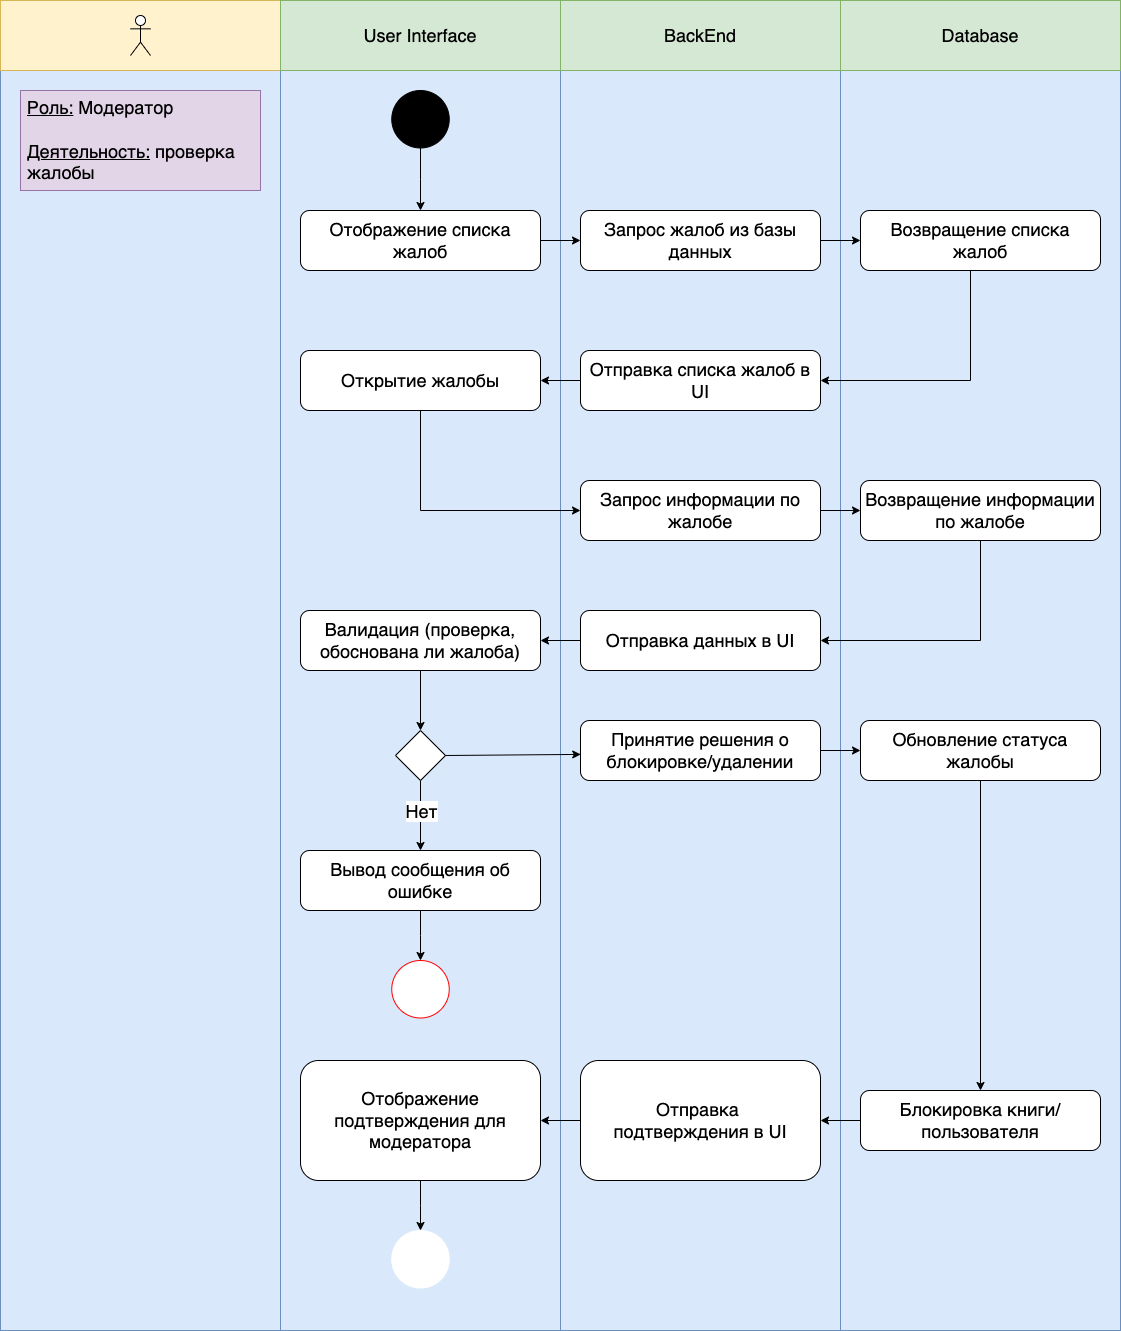

The diagram above was exported from draw.io. Its source (the exported page's mxGraphModel, read from the mxfile embedded in the PNG):
<mxGraphModel dx="1313" dy="874" grid="1" gridSize="10" guides="1" tooltips="1" connect="1" arrows="1" fold="1" page="1" pageScale="1" pageWidth="850" pageHeight="1100" math="0" shadow="0">
  <root>
    <mxCell id="0" />
    <mxCell id="1" parent="0" />
    <mxCell id="tg9osHWT1aD0hZBdkN9E-1" value="" style="html=1;whiteSpace=wrap;fillColor=#dae8fc;strokeColor=#6c8ebf;" vertex="1" parent="1">
      <mxGeometry x="40" y="40" width="280" height="1330" as="geometry" />
    </mxCell>
    <mxCell id="tg9osHWT1aD0hZBdkN9E-2" value="" style="html=1;whiteSpace=wrap;fillColor=#dae8fc;strokeColor=#6c8ebf;" vertex="1" parent="1">
      <mxGeometry x="600" y="50" width="280" height="1320" as="geometry" />
    </mxCell>
    <mxCell id="tg9osHWT1aD0hZBdkN9E-3" value="" style="html=1;whiteSpace=wrap;fillColor=#dae8fc;strokeColor=#6c8ebf;" vertex="1" parent="1">
      <mxGeometry x="880" y="40" width="280" height="1330" as="geometry" />
    </mxCell>
    <mxCell id="tg9osHWT1aD0hZBdkN9E-4" value="" style="html=1;whiteSpace=wrap;fillColor=#dae8fc;strokeColor=#6c8ebf;" vertex="1" parent="1">
      <mxGeometry x="320" y="40" width="280" height="1330" as="geometry" />
    </mxCell>
    <mxCell id="tg9osHWT1aD0hZBdkN9E-8" value="" style="rounded=0;whiteSpace=wrap;html=1;fillColor=#fff2cc;strokeColor=#d6b656;" vertex="1" parent="1">
      <mxGeometry x="40" y="40" width="280" height="70" as="geometry" />
    </mxCell>
    <mxCell id="tg9osHWT1aD0hZBdkN9E-9" value="&lt;font style=&quot;font-size: 18px;&quot;&gt;User Interface&lt;/font&gt;" style="rounded=0;whiteSpace=wrap;html=1;fillColor=#d5e8d4;strokeColor=#82b366;" vertex="1" parent="1">
      <mxGeometry x="320" y="40" width="280" height="70" as="geometry" />
    </mxCell>
    <mxCell id="tg9osHWT1aD0hZBdkN9E-11" value="&lt;font style=&quot;font-size: 18px;&quot;&gt;BackEnd&lt;/font&gt;" style="rounded=0;whiteSpace=wrap;html=1;fillColor=#d5e8d4;strokeColor=#82b366;" vertex="1" parent="1">
      <mxGeometry x="600" y="40" width="280" height="70" as="geometry" />
    </mxCell>
    <mxCell id="tg9osHWT1aD0hZBdkN9E-12" value="&lt;font style=&quot;font-size: 18px;&quot;&gt;Database&lt;/font&gt;" style="rounded=0;whiteSpace=wrap;html=1;fillColor=#d5e8d4;strokeColor=#82b366;" vertex="1" parent="1">
      <mxGeometry x="880" y="40" width="280" height="70" as="geometry" />
    </mxCell>
    <mxCell id="tg9osHWT1aD0hZBdkN9E-13" value="" style="shape=umlActor;verticalLabelPosition=bottom;verticalAlign=top;html=1;outlineConnect=0;" vertex="1" parent="1">
      <mxGeometry x="170" y="55" width="20" height="40" as="geometry" />
    </mxCell>
    <mxCell id="tg9osHWT1aD0hZBdkN9E-15" value="&lt;font style=&quot;font-size: 18px;&quot;&gt;&lt;u&gt;Роль:&lt;/u&gt;&amp;nbsp;Модератор&lt;/font&gt;&lt;div&gt;&lt;font style=&quot;font-size: 18px;&quot;&gt;&lt;br&gt;&lt;/font&gt;&lt;/div&gt;&lt;div&gt;&lt;font style=&quot;font-size: 18px;&quot;&gt;&lt;u&gt;Деятельность:&lt;/u&gt; проверка жалобы&lt;/font&gt;&lt;/div&gt;" style="rounded=0;whiteSpace=wrap;html=1;fillColor=#e1d5e7;strokeColor=#9673a6;align=left;spacingLeft=5;" vertex="1" parent="1">
      <mxGeometry x="60" y="130" width="240" height="100" as="geometry" />
    </mxCell>
    <mxCell id="tg9osHWT1aD0hZBdkN9E-18" value="" style="edgeStyle=orthogonalEdgeStyle;rounded=0;orthogonalLoop=1;jettySize=auto;html=1;" edge="1" parent="1" source="tg9osHWT1aD0hZBdkN9E-16" target="tg9osHWT1aD0hZBdkN9E-19">
      <mxGeometry relative="1" as="geometry">
        <mxPoint x="460" y="266.25" as="targetPoint" />
      </mxGeometry>
    </mxCell>
    <mxCell id="tg9osHWT1aD0hZBdkN9E-16" value="" style="ellipse;whiteSpace=wrap;html=1;aspect=fixed;fillColor=#000000;" vertex="1" parent="1">
      <mxGeometry x="431.25" y="130" width="57.5" height="57.5" as="geometry" />
    </mxCell>
    <mxCell id="tg9osHWT1aD0hZBdkN9E-19" value="&lt;font style=&quot;font-size: 18px;&quot;&gt;Отображение списка жалоб&lt;/font&gt;" style="rounded=1;whiteSpace=wrap;html=1;" vertex="1" parent="1">
      <mxGeometry x="340" y="250" width="240" height="60" as="geometry" />
    </mxCell>
    <mxCell id="tg9osHWT1aD0hZBdkN9E-31" value="&lt;font style=&quot;font-size: 18px;&quot;&gt;Запрос жалоб из базы данных&lt;/font&gt;" style="whiteSpace=wrap;html=1;rounded=1;" vertex="1" parent="1">
      <mxGeometry x="620" y="250" width="240" height="60" as="geometry" />
    </mxCell>
    <mxCell id="tg9osHWT1aD0hZBdkN9E-32" value="" style="endArrow=classic;html=1;rounded=0;exitX=1;exitY=0.5;exitDx=0;exitDy=0;entryX=0;entryY=0.5;entryDx=0;entryDy=0;" edge="1" parent="1" source="tg9osHWT1aD0hZBdkN9E-19" target="tg9osHWT1aD0hZBdkN9E-31">
      <mxGeometry width="50" height="50" relative="1" as="geometry">
        <mxPoint x="570" y="570" as="sourcePoint" />
        <mxPoint x="620" y="520" as="targetPoint" />
      </mxGeometry>
    </mxCell>
    <mxCell id="tg9osHWT1aD0hZBdkN9E-38" value="" style="edgeStyle=orthogonalEdgeStyle;rounded=0;orthogonalLoop=1;jettySize=auto;html=1;" edge="1" parent="1" source="tg9osHWT1aD0hZBdkN9E-33" target="tg9osHWT1aD0hZBdkN9E-37">
      <mxGeometry relative="1" as="geometry">
        <Array as="points">
          <mxPoint x="1010" y="420" />
        </Array>
      </mxGeometry>
    </mxCell>
    <mxCell id="tg9osHWT1aD0hZBdkN9E-33" value="&lt;font style=&quot;font-size: 18px;&quot;&gt;Возвращение списка жалоб&lt;/font&gt;" style="whiteSpace=wrap;html=1;rounded=1;" vertex="1" parent="1">
      <mxGeometry x="900" y="250" width="240" height="60" as="geometry" />
    </mxCell>
    <mxCell id="tg9osHWT1aD0hZBdkN9E-34" value="" style="endArrow=classic;html=1;rounded=0;exitX=1;exitY=0.5;exitDx=0;exitDy=0;" edge="1" parent="1" source="tg9osHWT1aD0hZBdkN9E-31" target="tg9osHWT1aD0hZBdkN9E-33">
      <mxGeometry width="50" height="50" relative="1" as="geometry">
        <mxPoint x="690" y="510" as="sourcePoint" />
        <mxPoint x="740" y="460" as="targetPoint" />
      </mxGeometry>
    </mxCell>
    <mxCell id="tg9osHWT1aD0hZBdkN9E-37" value="&lt;font style=&quot;font-size: 18px;&quot;&gt;Отправка списка жалоб в UI&lt;/font&gt;" style="whiteSpace=wrap;html=1;rounded=1;" vertex="1" parent="1">
      <mxGeometry x="620" y="390" width="240" height="60" as="geometry" />
    </mxCell>
    <mxCell id="tg9osHWT1aD0hZBdkN9E-43" value="" style="edgeStyle=orthogonalEdgeStyle;rounded=0;orthogonalLoop=1;jettySize=auto;html=1;" edge="1" parent="1" source="tg9osHWT1aD0hZBdkN9E-40" target="tg9osHWT1aD0hZBdkN9E-42">
      <mxGeometry relative="1" as="geometry">
        <Array as="points">
          <mxPoint x="460" y="550" />
        </Array>
      </mxGeometry>
    </mxCell>
    <mxCell id="tg9osHWT1aD0hZBdkN9E-40" value="&lt;span style=&quot;font-size: 18px;&quot;&gt;Открытие жалобы&lt;/span&gt;" style="whiteSpace=wrap;html=1;rounded=1;" vertex="1" parent="1">
      <mxGeometry x="340" y="390" width="240" height="60" as="geometry" />
    </mxCell>
    <mxCell id="tg9osHWT1aD0hZBdkN9E-41" value="" style="endArrow=classic;html=1;rounded=0;exitX=0;exitY=0.5;exitDx=0;exitDy=0;" edge="1" parent="1" source="tg9osHWT1aD0hZBdkN9E-37" target="tg9osHWT1aD0hZBdkN9E-40">
      <mxGeometry width="50" height="50" relative="1" as="geometry">
        <mxPoint x="690" y="690" as="sourcePoint" />
        <mxPoint x="740" y="640" as="targetPoint" />
      </mxGeometry>
    </mxCell>
    <mxCell id="tg9osHWT1aD0hZBdkN9E-42" value="&lt;font style=&quot;font-size: 18px;&quot;&gt;Запрос информации по жалобе&lt;/font&gt;" style="whiteSpace=wrap;html=1;rounded=1;" vertex="1" parent="1">
      <mxGeometry x="620" y="520" width="240" height="60" as="geometry" />
    </mxCell>
    <mxCell id="tg9osHWT1aD0hZBdkN9E-48" value="" style="edgeStyle=orthogonalEdgeStyle;rounded=0;orthogonalLoop=1;jettySize=auto;html=1;" edge="1" parent="1" source="tg9osHWT1aD0hZBdkN9E-45" target="tg9osHWT1aD0hZBdkN9E-47">
      <mxGeometry relative="1" as="geometry">
        <Array as="points">
          <mxPoint x="1020" y="680" />
        </Array>
      </mxGeometry>
    </mxCell>
    <mxCell id="tg9osHWT1aD0hZBdkN9E-45" value="&lt;font style=&quot;font-size: 18px;&quot;&gt;Возвращение информации по жалобе&lt;/font&gt;" style="whiteSpace=wrap;html=1;rounded=1;" vertex="1" parent="1">
      <mxGeometry x="900" y="520" width="240" height="60" as="geometry" />
    </mxCell>
    <mxCell id="tg9osHWT1aD0hZBdkN9E-46" value="" style="endArrow=classic;html=1;rounded=0;exitX=1;exitY=0.5;exitDx=0;exitDy=0;entryX=0;entryY=0.5;entryDx=0;entryDy=0;" edge="1" parent="1" source="tg9osHWT1aD0hZBdkN9E-42" target="tg9osHWT1aD0hZBdkN9E-45">
      <mxGeometry width="50" height="50" relative="1" as="geometry">
        <mxPoint x="690" y="830" as="sourcePoint" />
        <mxPoint x="740" y="780" as="targetPoint" />
      </mxGeometry>
    </mxCell>
    <mxCell id="tg9osHWT1aD0hZBdkN9E-47" value="&lt;font style=&quot;font-size: 18px;&quot;&gt;Отправка данных в UI&lt;/font&gt;" style="whiteSpace=wrap;html=1;rounded=1;" vertex="1" parent="1">
      <mxGeometry x="620" y="650" width="240" height="60" as="geometry" />
    </mxCell>
    <mxCell id="tg9osHWT1aD0hZBdkN9E-59" value="" style="edgeStyle=orthogonalEdgeStyle;rounded=0;orthogonalLoop=1;jettySize=auto;html=1;" edge="1" parent="1" source="tg9osHWT1aD0hZBdkN9E-50" target="tg9osHWT1aD0hZBdkN9E-54">
      <mxGeometry relative="1" as="geometry" />
    </mxCell>
    <mxCell id="tg9osHWT1aD0hZBdkN9E-50" value="&lt;span style=&quot;font-size: 18px;&quot;&gt;Валидация (проверка, обоснована ли жалоба)&lt;/span&gt;" style="whiteSpace=wrap;html=1;rounded=1;" vertex="1" parent="1">
      <mxGeometry x="340" y="650" width="240" height="60" as="geometry" />
    </mxCell>
    <mxCell id="tg9osHWT1aD0hZBdkN9E-51" value="" style="endArrow=classic;html=1;rounded=0;exitX=0;exitY=0.5;exitDx=0;exitDy=0;entryX=1;entryY=0.5;entryDx=0;entryDy=0;" edge="1" parent="1" source="tg9osHWT1aD0hZBdkN9E-47" target="tg9osHWT1aD0hZBdkN9E-50">
      <mxGeometry width="50" height="50" relative="1" as="geometry">
        <mxPoint x="690" y="650" as="sourcePoint" />
        <mxPoint x="740" y="600" as="targetPoint" />
      </mxGeometry>
    </mxCell>
    <mxCell id="tg9osHWT1aD0hZBdkN9E-60" value="" style="edgeStyle=orthogonalEdgeStyle;rounded=0;orthogonalLoop=1;jettySize=auto;html=1;" edge="1" parent="1" source="tg9osHWT1aD0hZBdkN9E-54" target="tg9osHWT1aD0hZBdkN9E-57">
      <mxGeometry relative="1" as="geometry" />
    </mxCell>
    <mxCell id="tg9osHWT1aD0hZBdkN9E-61" value="&lt;font style=&quot;font-size: 18px;&quot;&gt;Нет&lt;/font&gt;" style="edgeLabel;html=1;align=center;verticalAlign=middle;resizable=0;points=[];" vertex="1" connectable="0" parent="tg9osHWT1aD0hZBdkN9E-60">
      <mxGeometry x="-0.1407" relative="1" as="geometry">
        <mxPoint as="offset" />
      </mxGeometry>
    </mxCell>
    <mxCell id="tg9osHWT1aD0hZBdkN9E-54" value="" style="rhombus;whiteSpace=wrap;html=1;" vertex="1" parent="1">
      <mxGeometry x="435" y="770" width="50" height="50" as="geometry" />
    </mxCell>
    <mxCell id="tg9osHWT1aD0hZBdkN9E-65" value="" style="edgeStyle=orthogonalEdgeStyle;rounded=0;orthogonalLoop=1;jettySize=auto;html=1;" edge="1" parent="1" source="tg9osHWT1aD0hZBdkN9E-57" target="tg9osHWT1aD0hZBdkN9E-64">
      <mxGeometry relative="1" as="geometry" />
    </mxCell>
    <mxCell id="tg9osHWT1aD0hZBdkN9E-57" value="&lt;font style=&quot;font-size: 18px;&quot;&gt;Вывод сообщения об ошибке&lt;/font&gt;" style="rounded=1;whiteSpace=wrap;html=1;" vertex="1" parent="1">
      <mxGeometry x="340" y="890" width="240" height="60" as="geometry" />
    </mxCell>
    <mxCell id="tg9osHWT1aD0hZBdkN9E-64" value="" style="ellipse;whiteSpace=wrap;html=1;aspect=fixed;fillColor=#FFFFFF;strokeColor=light-dark(#ff0000, #ededed);" vertex="1" parent="1">
      <mxGeometry x="431.25" y="1000" width="57.5" height="57.5" as="geometry" />
    </mxCell>
    <mxCell id="tg9osHWT1aD0hZBdkN9E-76" value="" style="edgeStyle=orthogonalEdgeStyle;rounded=0;orthogonalLoop=1;jettySize=auto;html=1;" edge="1" parent="1" source="tg9osHWT1aD0hZBdkN9E-67" target="tg9osHWT1aD0hZBdkN9E-71">
      <mxGeometry relative="1" as="geometry" />
    </mxCell>
    <mxCell id="tg9osHWT1aD0hZBdkN9E-67" value="&lt;font style=&quot;font-size: 18px;&quot;&gt;Принятие решения о блокировке/удалении&lt;/font&gt;" style="rounded=1;whiteSpace=wrap;html=1;" vertex="1" parent="1">
      <mxGeometry x="620" y="760" width="240" height="60" as="geometry" />
    </mxCell>
    <mxCell id="tg9osHWT1aD0hZBdkN9E-68" value="" style="endArrow=classic;html=1;rounded=0;exitX=1;exitY=0.5;exitDx=0;exitDy=0;entryX=0.001;entryY=0.565;entryDx=0;entryDy=0;entryPerimeter=0;" edge="1" parent="1" source="tg9osHWT1aD0hZBdkN9E-54" target="tg9osHWT1aD0hZBdkN9E-67">
      <mxGeometry width="50" height="50" relative="1" as="geometry">
        <mxPoint x="590" y="880" as="sourcePoint" />
        <mxPoint x="640" y="830" as="targetPoint" />
      </mxGeometry>
    </mxCell>
    <mxCell id="tg9osHWT1aD0hZBdkN9E-73" value="" style="edgeStyle=orthogonalEdgeStyle;rounded=0;orthogonalLoop=1;jettySize=auto;html=1;" edge="1" parent="1" source="tg9osHWT1aD0hZBdkN9E-71" target="tg9osHWT1aD0hZBdkN9E-72">
      <mxGeometry relative="1" as="geometry" />
    </mxCell>
    <mxCell id="tg9osHWT1aD0hZBdkN9E-71" value="&lt;font style=&quot;font-size: 18px;&quot;&gt;Обновление статуса жалобы&lt;/font&gt;" style="rounded=1;whiteSpace=wrap;html=1;" vertex="1" parent="1">
      <mxGeometry x="900" y="760" width="240" height="60" as="geometry" />
    </mxCell>
    <mxCell id="tg9osHWT1aD0hZBdkN9E-77" value="" style="edgeStyle=orthogonalEdgeStyle;rounded=0;orthogonalLoop=1;jettySize=auto;html=1;" edge="1" parent="1" source="tg9osHWT1aD0hZBdkN9E-72" target="tg9osHWT1aD0hZBdkN9E-75">
      <mxGeometry relative="1" as="geometry" />
    </mxCell>
    <mxCell id="tg9osHWT1aD0hZBdkN9E-72" value="&lt;font style=&quot;font-size: 18px;&quot;&gt;Блокировка книги/пользователя&lt;/font&gt;" style="whiteSpace=wrap;html=1;rounded=1;" vertex="1" parent="1">
      <mxGeometry x="900" y="1130" width="240" height="60" as="geometry" />
    </mxCell>
    <mxCell id="tg9osHWT1aD0hZBdkN9E-83" value="" style="edgeStyle=orthogonalEdgeStyle;rounded=0;orthogonalLoop=1;jettySize=auto;html=1;" edge="1" parent="1" source="tg9osHWT1aD0hZBdkN9E-75" target="tg9osHWT1aD0hZBdkN9E-80">
      <mxGeometry relative="1" as="geometry" />
    </mxCell>
    <mxCell id="tg9osHWT1aD0hZBdkN9E-75" value="&lt;font style=&quot;font-size: 18px;&quot;&gt;Отправка&amp;nbsp;&lt;/font&gt;&lt;div&gt;&lt;font style=&quot;font-size: 18px;&quot;&gt;подтверждения в UI&lt;/font&gt;&lt;/div&gt;" style="whiteSpace=wrap;html=1;rounded=1;" vertex="1" parent="1">
      <mxGeometry x="620" y="1100" width="240" height="120" as="geometry" />
    </mxCell>
    <mxCell id="tg9osHWT1aD0hZBdkN9E-85" value="" style="edgeStyle=orthogonalEdgeStyle;rounded=0;orthogonalLoop=1;jettySize=auto;html=1;" edge="1" parent="1" source="tg9osHWT1aD0hZBdkN9E-80" target="tg9osHWT1aD0hZBdkN9E-84">
      <mxGeometry relative="1" as="geometry" />
    </mxCell>
    <mxCell id="tg9osHWT1aD0hZBdkN9E-80" value="&lt;span style=&quot;font-size: 18px;&quot;&gt;Отображение подтверждения для модератора&lt;/span&gt;" style="whiteSpace=wrap;html=1;rounded=1;" vertex="1" parent="1">
      <mxGeometry x="340" y="1100" width="240" height="120" as="geometry" />
    </mxCell>
    <mxCell id="tg9osHWT1aD0hZBdkN9E-84" value="" style="ellipse;whiteSpace=wrap;html=1;aspect=fixed;fillColor=#FFFFFF;strokeColor=light-dark(#FFFFFF,#EDEDED);" vertex="1" parent="1">
      <mxGeometry x="431.25" y="1270" width="57.5" height="57.5" as="geometry" />
    </mxCell>
  </root>
</mxGraphModel>